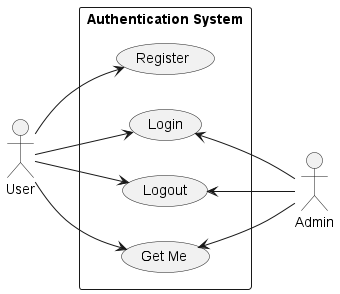

The diagram above was rendered by PlantUML. Its source (embedded in the PNG):
@startuml
left to right direction
skinparam packageStyle rectangle

actor User
actor Admin

rectangle "Authentication System" {

  User --> (Register)
  User --> (Login)
  User --> (Logout)
  User --> (Get Me)

  (Login) <-- Admin
  (Logout) <-- Admin
  (Get Me) <-- Admin

}

@enduml